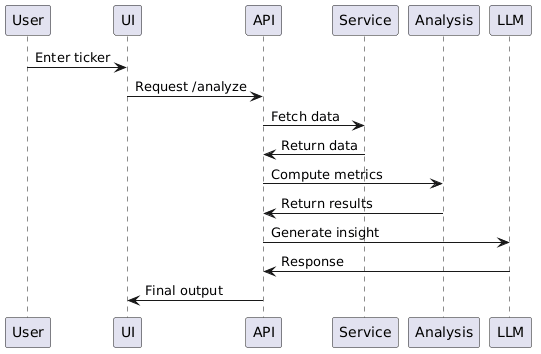

The diagram above was rendered by PlantUML. Its source (embedded in the PNG):
@startuml
User -> UI: Enter ticker
UI -> API: Request /analyze
API -> Service: Fetch data
Service -> API: Return data
API -> Analysis: Compute metrics
Analysis -> API: Return results
API -> LLM: Generate insight
LLM -> API: Response
API -> UI: Final output
@enduml